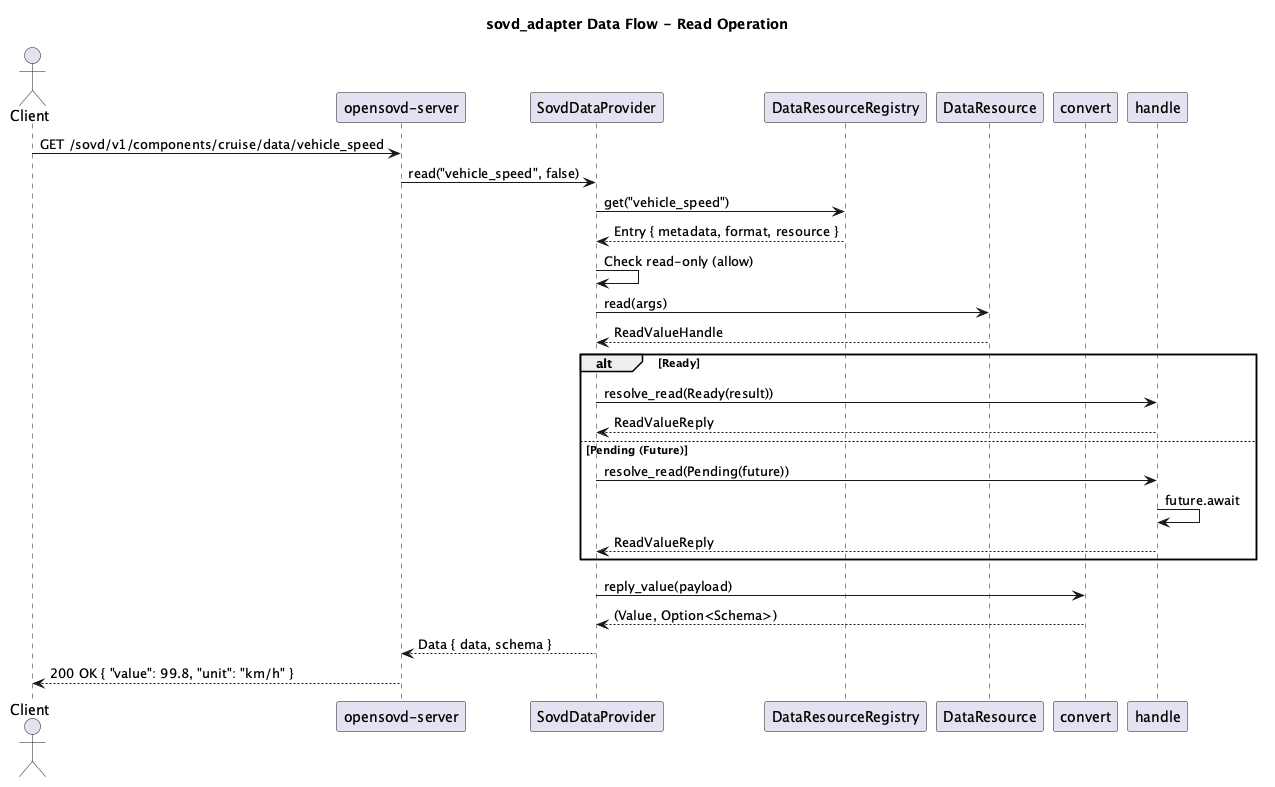

The diagram above was rendered by PlantUML. Its source (embedded in the PNG):
@startuml
title sovd_adapter Data Flow - Read Operation

actor Client
participant "opensovd-server" as Server
participant "SovdDataProvider" as Provider
participant "DataResourceRegistry" as Registry
participant "DataResource" as Resource
participant "convert" as Conv
participant "handle" as Handle

Client -> Server : GET /sovd/v1/components/cruise/data/vehicle_speed
Server -> Provider : read("vehicle_speed", false)
Provider -> Registry : get("vehicle_speed")
Registry --> Provider : Entry { metadata, format, resource }

Provider -> Provider : Check read-only (allow)
Provider -> Resource : read(args)
Resource --> Provider : ReadValueHandle

alt Ready
    Provider -> Handle : resolve_read(Ready(result))
    Handle --> Provider : ReadValueReply
else Pending (Future)
    Provider -> Handle : resolve_read(Pending(future))
    Handle -> Handle : future.await
    Handle --> Provider : ReadValueReply
end

Provider -> Conv : reply_value(payload)
Conv --> Provider : (Value, Option<Schema>)
Provider --> Server : Data { data, schema }
Server --> Client : 200 OK { "value": 99.8, "unit": "km/h" }

@enduml